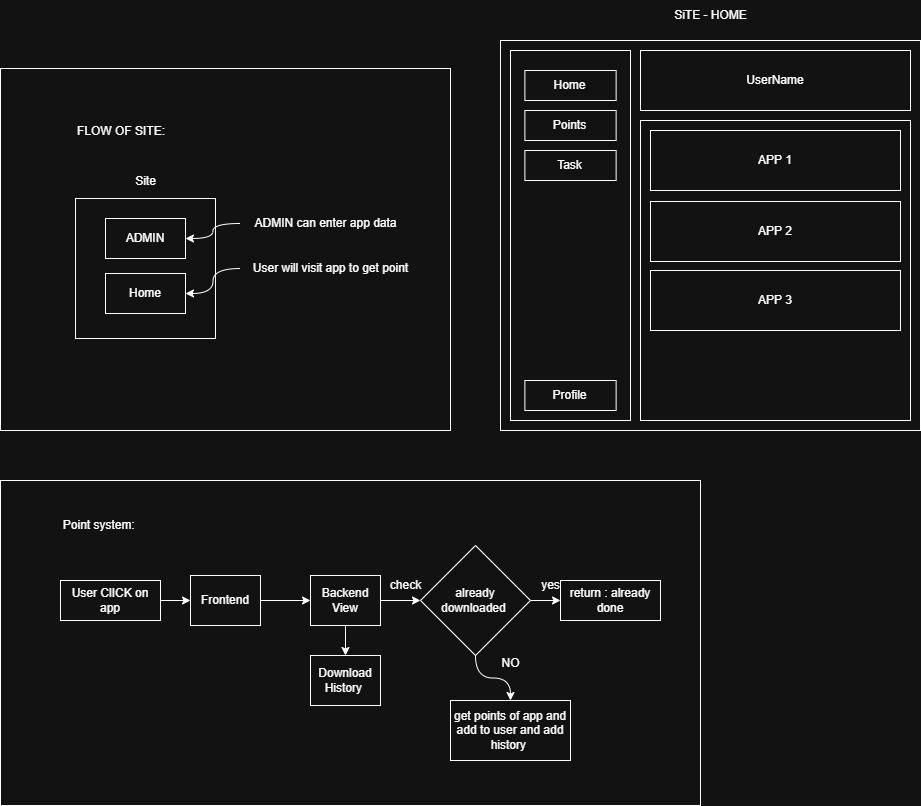

The diagram above was exported from draw.io. Its source (the exported page's mxGraphModel, read from the mxfile embedded in the PNG):
<mxGraphModel dx="1840" dy="1260" grid="1" gridSize="10" guides="1" tooltips="1" connect="1" arrows="1" fold="1" page="0" pageScale="1" pageWidth="1100" pageHeight="850" math="0" shadow="0">
  <root>
    <mxCell id="0" />
    <mxCell id="1" parent="0" />
    <mxCell id="ArRqQhbgf-dQYgkE-MAk-15" value="" style="group" vertex="1" connectable="0" parent="1">
      <mxGeometry x="-170" y="-182" width="450" height="362" as="geometry" />
    </mxCell>
    <mxCell id="ArRqQhbgf-dQYgkE-MAk-1" value="FLOW OF SITE:&amp;nbsp;" style="text;html=1;align=left;verticalAlign=middle;resizable=0;points=[];autosize=1;strokeColor=none;fillColor=none;" vertex="1" parent="ArRqQhbgf-dQYgkE-MAk-15">
      <mxGeometry x="75" y="48" width="110" height="30" as="geometry" />
    </mxCell>
    <mxCell id="ArRqQhbgf-dQYgkE-MAk-6" value="" style="group" vertex="1" connectable="0" parent="ArRqQhbgf-dQYgkE-MAk-15">
      <mxGeometry x="75" y="130" width="140" height="140" as="geometry" />
    </mxCell>
    <mxCell id="ArRqQhbgf-dQYgkE-MAk-3" value="" style="rounded=0;whiteSpace=wrap;html=1;align=left;" vertex="1" parent="ArRqQhbgf-dQYgkE-MAk-6">
      <mxGeometry width="140" height="140" as="geometry" />
    </mxCell>
    <mxCell id="ArRqQhbgf-dQYgkE-MAk-4" value="ADMIN" style="rounded=0;whiteSpace=wrap;html=1;" vertex="1" parent="ArRqQhbgf-dQYgkE-MAk-6">
      <mxGeometry x="30" y="20" width="80" height="40" as="geometry" />
    </mxCell>
    <mxCell id="ArRqQhbgf-dQYgkE-MAk-5" value="Home" style="rounded=0;whiteSpace=wrap;html=1;" vertex="1" parent="ArRqQhbgf-dQYgkE-MAk-6">
      <mxGeometry x="30" y="75" width="80" height="40" as="geometry" />
    </mxCell>
    <mxCell id="ArRqQhbgf-dQYgkE-MAk-7" value="Site" style="text;html=1;align=center;verticalAlign=middle;resizable=0;points=[];autosize=1;strokeColor=none;fillColor=none;" vertex="1" parent="ArRqQhbgf-dQYgkE-MAk-15">
      <mxGeometry x="125" y="98" width="40" height="30" as="geometry" />
    </mxCell>
    <mxCell id="ArRqQhbgf-dQYgkE-MAk-12" style="edgeStyle=orthogonalEdgeStyle;curved=1;rounded=0;orthogonalLoop=1;jettySize=auto;html=1;" edge="1" parent="ArRqQhbgf-dQYgkE-MAk-15" source="ArRqQhbgf-dQYgkE-MAk-9" target="ArRqQhbgf-dQYgkE-MAk-4">
      <mxGeometry relative="1" as="geometry" />
    </mxCell>
    <mxCell id="ArRqQhbgf-dQYgkE-MAk-9" value="ADMIN can enter app data" style="text;html=1;align=center;verticalAlign=middle;resizable=0;points=[];autosize=1;strokeColor=none;fillColor=none;" vertex="1" parent="ArRqQhbgf-dQYgkE-MAk-15">
      <mxGeometry x="240" y="140" width="170" height="30" as="geometry" />
    </mxCell>
    <mxCell id="ArRqQhbgf-dQYgkE-MAk-13" style="edgeStyle=orthogonalEdgeStyle;curved=1;rounded=0;orthogonalLoop=1;jettySize=auto;html=1;" edge="1" parent="ArRqQhbgf-dQYgkE-MAk-15" source="ArRqQhbgf-dQYgkE-MAk-10" target="ArRqQhbgf-dQYgkE-MAk-5">
      <mxGeometry relative="1" as="geometry" />
    </mxCell>
    <mxCell id="ArRqQhbgf-dQYgkE-MAk-10" value="User will visit app to get point" style="text;html=1;align=center;verticalAlign=middle;resizable=0;points=[];autosize=1;strokeColor=none;fillColor=none;" vertex="1" parent="ArRqQhbgf-dQYgkE-MAk-15">
      <mxGeometry x="240" y="185" width="180" height="30" as="geometry" />
    </mxCell>
    <mxCell id="ArRqQhbgf-dQYgkE-MAk-14" value="" style="rounded=0;whiteSpace=wrap;html=1;fillColor=none;" vertex="1" parent="ArRqQhbgf-dQYgkE-MAk-15">
      <mxGeometry width="450" height="362" as="geometry" />
    </mxCell>
    <mxCell id="ArRqQhbgf-dQYgkE-MAk-34" value="" style="group" vertex="1" connectable="0" parent="1">
      <mxGeometry x="-170" y="230" width="700" height="325" as="geometry" />
    </mxCell>
    <mxCell id="ArRqQhbgf-dQYgkE-MAk-16" value="Point system:&amp;nbsp;" style="text;html=1;align=center;verticalAlign=middle;resizable=0;points=[];autosize=1;strokeColor=none;fillColor=none;" vertex="1" parent="ArRqQhbgf-dQYgkE-MAk-34">
      <mxGeometry x="50" y="30" width="100" height="30" as="geometry" />
    </mxCell>
    <mxCell id="ArRqQhbgf-dQYgkE-MAk-19" style="edgeStyle=orthogonalEdgeStyle;curved=1;rounded=0;orthogonalLoop=1;jettySize=auto;html=1;" edge="1" parent="ArRqQhbgf-dQYgkE-MAk-34" source="ArRqQhbgf-dQYgkE-MAk-17" target="ArRqQhbgf-dQYgkE-MAk-18">
      <mxGeometry relative="1" as="geometry" />
    </mxCell>
    <mxCell id="ArRqQhbgf-dQYgkE-MAk-17" value="User ClICK&amp;nbsp;&lt;span style=&quot;background-color: transparent; color: light-dark(rgb(0, 0, 0), rgb(255, 255, 255));&quot;&gt;on app&lt;/span&gt;" style="rounded=0;whiteSpace=wrap;html=1;" vertex="1" parent="ArRqQhbgf-dQYgkE-MAk-34">
      <mxGeometry x="60" y="100" width="100" height="40" as="geometry" />
    </mxCell>
    <mxCell id="ArRqQhbgf-dQYgkE-MAk-21" style="edgeStyle=orthogonalEdgeStyle;curved=1;rounded=0;orthogonalLoop=1;jettySize=auto;html=1;" edge="1" parent="ArRqQhbgf-dQYgkE-MAk-34" source="ArRqQhbgf-dQYgkE-MAk-18" target="ArRqQhbgf-dQYgkE-MAk-20">
      <mxGeometry relative="1" as="geometry" />
    </mxCell>
    <mxCell id="ArRqQhbgf-dQYgkE-MAk-18" value="Frontend" style="rounded=0;whiteSpace=wrap;html=1;" vertex="1" parent="ArRqQhbgf-dQYgkE-MAk-34">
      <mxGeometry x="190" y="95" width="70" height="50" as="geometry" />
    </mxCell>
    <mxCell id="ArRqQhbgf-dQYgkE-MAk-23" style="edgeStyle=orthogonalEdgeStyle;curved=1;rounded=0;orthogonalLoop=1;jettySize=auto;html=1;entryX=0;entryY=0.5;entryDx=0;entryDy=0;" edge="1" parent="ArRqQhbgf-dQYgkE-MAk-34" source="ArRqQhbgf-dQYgkE-MAk-20" target="ArRqQhbgf-dQYgkE-MAk-22">
      <mxGeometry relative="1" as="geometry" />
    </mxCell>
    <mxCell id="ArRqQhbgf-dQYgkE-MAk-28" style="edgeStyle=orthogonalEdgeStyle;curved=1;rounded=0;orthogonalLoop=1;jettySize=auto;html=1;" edge="1" parent="ArRqQhbgf-dQYgkE-MAk-34" source="ArRqQhbgf-dQYgkE-MAk-20" target="ArRqQhbgf-dQYgkE-MAk-27">
      <mxGeometry relative="1" as="geometry" />
    </mxCell>
    <mxCell id="ArRqQhbgf-dQYgkE-MAk-20" value="Backend&lt;div&gt;View&lt;/div&gt;" style="rounded=0;whiteSpace=wrap;html=1;" vertex="1" parent="ArRqQhbgf-dQYgkE-MAk-34">
      <mxGeometry x="310" y="95" width="70" height="50" as="geometry" />
    </mxCell>
    <mxCell id="ArRqQhbgf-dQYgkE-MAk-25" style="edgeStyle=orthogonalEdgeStyle;curved=1;rounded=0;orthogonalLoop=1;jettySize=auto;html=1;exitX=1;exitY=0.5;exitDx=0;exitDy=0;" edge="1" parent="ArRqQhbgf-dQYgkE-MAk-34" source="ArRqQhbgf-dQYgkE-MAk-22" target="ArRqQhbgf-dQYgkE-MAk-24">
      <mxGeometry relative="1" as="geometry" />
    </mxCell>
    <mxCell id="ArRqQhbgf-dQYgkE-MAk-31" style="edgeStyle=orthogonalEdgeStyle;curved=1;rounded=0;orthogonalLoop=1;jettySize=auto;html=1;exitX=0.5;exitY=1;exitDx=0;exitDy=0;" edge="1" parent="ArRqQhbgf-dQYgkE-MAk-34" source="ArRqQhbgf-dQYgkE-MAk-22" target="ArRqQhbgf-dQYgkE-MAk-30">
      <mxGeometry relative="1" as="geometry" />
    </mxCell>
    <mxCell id="ArRqQhbgf-dQYgkE-MAk-22" value="already downloaded&amp;nbsp;" style="rhombus;whiteSpace=wrap;html=1;" vertex="1" parent="ArRqQhbgf-dQYgkE-MAk-34">
      <mxGeometry x="420" y="65" width="110" height="110" as="geometry" />
    </mxCell>
    <mxCell id="ArRqQhbgf-dQYgkE-MAk-24" value="return : already done" style="rounded=0;whiteSpace=wrap;html=1;" vertex="1" parent="ArRqQhbgf-dQYgkE-MAk-34">
      <mxGeometry x="560" y="100" width="100" height="40" as="geometry" />
    </mxCell>
    <mxCell id="ArRqQhbgf-dQYgkE-MAk-26" value="yes" style="text;html=1;align=center;verticalAlign=middle;resizable=0;points=[];autosize=1;strokeColor=none;fillColor=none;" vertex="1" parent="ArRqQhbgf-dQYgkE-MAk-34">
      <mxGeometry x="530" y="90" width="40" height="30" as="geometry" />
    </mxCell>
    <mxCell id="ArRqQhbgf-dQYgkE-MAk-27" value="Download History&amp;nbsp;" style="rounded=0;whiteSpace=wrap;html=1;" vertex="1" parent="ArRqQhbgf-dQYgkE-MAk-34">
      <mxGeometry x="310" y="175" width="70" height="50" as="geometry" />
    </mxCell>
    <mxCell id="ArRqQhbgf-dQYgkE-MAk-29" value="check" style="text;html=1;align=center;verticalAlign=middle;resizable=0;points=[];autosize=1;strokeColor=none;fillColor=none;" vertex="1" parent="ArRqQhbgf-dQYgkE-MAk-34">
      <mxGeometry x="380" y="90" width="50" height="30" as="geometry" />
    </mxCell>
    <mxCell id="ArRqQhbgf-dQYgkE-MAk-30" value="get points of app and add to user and add history&amp;nbsp;" style="rounded=0;whiteSpace=wrap;html=1;" vertex="1" parent="ArRqQhbgf-dQYgkE-MAk-34">
      <mxGeometry x="450" y="220" width="120" height="60" as="geometry" />
    </mxCell>
    <mxCell id="ArRqQhbgf-dQYgkE-MAk-32" value="NO" style="text;html=1;align=center;verticalAlign=middle;resizable=0;points=[];autosize=1;strokeColor=none;fillColor=none;" vertex="1" parent="ArRqQhbgf-dQYgkE-MAk-34">
      <mxGeometry x="490" y="168" width="40" height="30" as="geometry" />
    </mxCell>
    <mxCell id="ArRqQhbgf-dQYgkE-MAk-33" value="" style="rounded=0;whiteSpace=wrap;html=1;fillColor=none;" vertex="1" parent="ArRqQhbgf-dQYgkE-MAk-34">
      <mxGeometry width="700" height="325" as="geometry" />
    </mxCell>
    <mxCell id="ArRqQhbgf-dQYgkE-MAk-47" value="" style="group" vertex="1" connectable="0" parent="1">
      <mxGeometry x="330" y="-250" width="420" height="430" as="geometry" />
    </mxCell>
    <mxCell id="ArRqQhbgf-dQYgkE-MAk-35" value="" style="rounded=0;whiteSpace=wrap;html=1;" vertex="1" parent="ArRqQhbgf-dQYgkE-MAk-47">
      <mxGeometry y="40" width="420" height="390" as="geometry" />
    </mxCell>
    <mxCell id="ArRqQhbgf-dQYgkE-MAk-36" value="UserName" style="rounded=0;whiteSpace=wrap;html=1;" vertex="1" parent="ArRqQhbgf-dQYgkE-MAk-47">
      <mxGeometry x="140" y="50" width="270" height="60" as="geometry" />
    </mxCell>
    <mxCell id="ArRqQhbgf-dQYgkE-MAk-37" value="" style="rounded=0;whiteSpace=wrap;html=1;" vertex="1" parent="ArRqQhbgf-dQYgkE-MAk-47">
      <mxGeometry x="10" y="50" width="120" height="370" as="geometry" />
    </mxCell>
    <mxCell id="ArRqQhbgf-dQYgkE-MAk-38" value="" style="rounded=0;whiteSpace=wrap;html=1;" vertex="1" parent="ArRqQhbgf-dQYgkE-MAk-47">
      <mxGeometry x="140" y="120" width="270" height="300" as="geometry" />
    </mxCell>
    <mxCell id="ArRqQhbgf-dQYgkE-MAk-39" value="APP 1" style="rounded=0;whiteSpace=wrap;html=1;" vertex="1" parent="ArRqQhbgf-dQYgkE-MAk-47">
      <mxGeometry x="150" y="130" width="250" height="60" as="geometry" />
    </mxCell>
    <mxCell id="ArRqQhbgf-dQYgkE-MAk-40" value="APP 2" style="rounded=0;whiteSpace=wrap;html=1;" vertex="1" parent="ArRqQhbgf-dQYgkE-MAk-47">
      <mxGeometry x="150" y="201" width="250" height="60" as="geometry" />
    </mxCell>
    <mxCell id="ArRqQhbgf-dQYgkE-MAk-41" value="APP 3" style="rounded=0;whiteSpace=wrap;html=1;" vertex="1" parent="ArRqQhbgf-dQYgkE-MAk-47">
      <mxGeometry x="150" y="270" width="250" height="60" as="geometry" />
    </mxCell>
    <mxCell id="ArRqQhbgf-dQYgkE-MAk-42" value="Home" style="rounded=0;whiteSpace=wrap;html=1;" vertex="1" parent="ArRqQhbgf-dQYgkE-MAk-47">
      <mxGeometry x="24.379999999999995" y="70" width="91.25" height="30" as="geometry" />
    </mxCell>
    <mxCell id="ArRqQhbgf-dQYgkE-MAk-43" value="Profile" style="rounded=0;whiteSpace=wrap;html=1;" vertex="1" parent="ArRqQhbgf-dQYgkE-MAk-47">
      <mxGeometry x="24.379999999999995" y="380" width="91.25" height="30" as="geometry" />
    </mxCell>
    <mxCell id="ArRqQhbgf-dQYgkE-MAk-44" value="Points" style="rounded=0;whiteSpace=wrap;html=1;" vertex="1" parent="ArRqQhbgf-dQYgkE-MAk-47">
      <mxGeometry x="24.379999999999995" y="110" width="91.25" height="30" as="geometry" />
    </mxCell>
    <mxCell id="ArRqQhbgf-dQYgkE-MAk-45" value="Task" style="rounded=0;whiteSpace=wrap;html=1;" vertex="1" parent="ArRqQhbgf-dQYgkE-MAk-47">
      <mxGeometry x="24.379999999999995" y="150" width="91.25" height="30" as="geometry" />
    </mxCell>
    <mxCell id="ArRqQhbgf-dQYgkE-MAk-46" value="SiTE - HOME" style="text;html=1;align=center;verticalAlign=middle;resizable=0;points=[];autosize=1;strokeColor=none;fillColor=none;" vertex="1" parent="ArRqQhbgf-dQYgkE-MAk-47">
      <mxGeometry x="160" width="100" height="30" as="geometry" />
    </mxCell>
  </root>
</mxGraphModel>